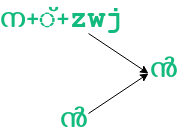

The diagram above was exported from draw.io. Its source (the exported page's mxGraphModel, read from the mxfile embedded in the PNG):
<mxGraphModel dx="525" dy="267" grid="1" gridSize="10" guides="1" tooltips="1" connect="1" arrows="1" fold="1" page="1" pageScale="1" pageWidth="850" pageHeight="1100" math="0" shadow="0">
  <root>
    <mxCell id="0" />
    <mxCell id="1" parent="0" />
    <mxCell id="2" value="" style="endArrow=classic;html=1;rounded=0;" edge="1" parent="1">
      <mxGeometry width="50" height="50" relative="1" as="geometry">
        <mxPoint x="380.0000000000001" y="880" as="sourcePoint" />
        <mxPoint x="440.0000000000001" y="840" as="targetPoint" />
      </mxGeometry>
    </mxCell>
    <mxCell id="3" value="" style="endArrow=classic;html=1;rounded=0;" edge="1" parent="1">
      <mxGeometry width="50" height="50" relative="1" as="geometry">
        <mxPoint x="380.0000000000001" y="800" as="sourcePoint" />
        <mxPoint x="440.0000000000001" y="840" as="targetPoint" />
      </mxGeometry>
    </mxCell>
    <mxCell id="4" value="ന+്+&lt;font face=&quot;Courier New&quot;&gt;zwj&lt;/font&gt;" style="text;whiteSpace=wrap;html=1;fontSize=30;fontFamily=gentium;fontSource=https%3A%2F%2Ffonts.googleapis.com%2Fcss%3Ffamily%3Dgentium;fontStyle=1;fontColor=#13BA7D;" vertex="1" parent="1">
      <mxGeometry x="290" y="760" height="22.5" as="geometry" />
    </mxCell>
    <mxCell id="5" value="&lt;font face=&quot;Courier New&quot;&gt;ൻ&lt;/font&gt;" style="text;whiteSpace=wrap;html=1;fontSize=30;fontFamily=gentium;fontSource=https%3A%2F%2Ffonts.googleapis.com%2Fcss%3Ffamily%3Dgentium;fontStyle=1;fontColor=#13BA7D;" vertex="1" parent="1">
      <mxGeometry x="350" y="860" height="22.5" as="geometry" />
    </mxCell>
    <mxCell id="6" value="&lt;font face=&quot;Courier New&quot;&gt;ൻ&lt;/font&gt;" style="text;whiteSpace=wrap;html=1;fontSize=30;fontFamily=gentium;fontSource=https%3A%2F%2Ffonts.googleapis.com%2Fcss%3Ffamily%3Dgentium;fontStyle=1;fontColor=#13BA7D;" vertex="1" parent="1">
      <mxGeometry x="440" y="810" height="22.5" as="geometry" />
    </mxCell>
  </root>
</mxGraphModel>